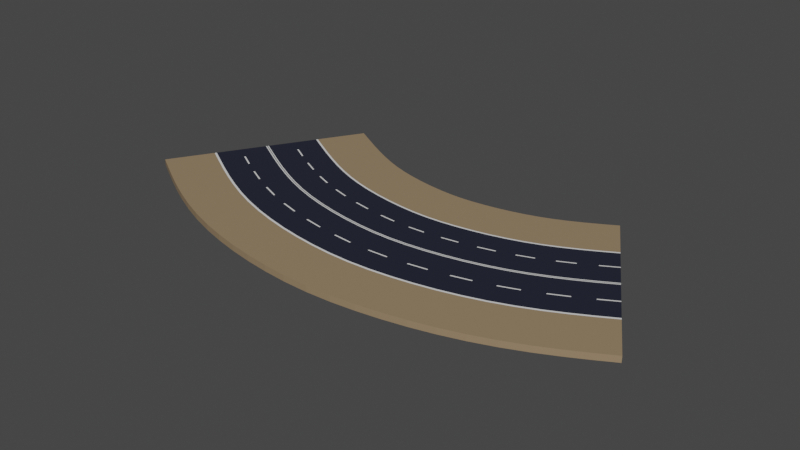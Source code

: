 # Source: CityRoadDuo001Rot45.blend  (saved by Blender 2.83.21; exported with 4.5.12 LTS)
import bpy
from mathutils import Matrix  # noqa: F401  (used for matrix-valued properties, if any)

bpy.ops.wm.read_factory_settings(use_empty=True)
scene = bpy.context.scene
scene.name = 'Scene'

# ---- collections
col_collection = bpy.data.collections.new('Collection'); scene.collection.children.link(col_collection)

# ---- materials (node trees are filled in below, after node groups)
mat_road = bpy.data.materials.new('road')
mat_road.use_transparent_shadow = False
mat_white = bpy.data.materials.new('white')
mat_white.use_transparent_shadow = False
mat_peopleroad = bpy.data.materials.new('peopleRoad')
mat_peopleroad.use_transparent_shadow = False

# ---- material node trees
mat_road.use_nodes = True; mat_road.node_tree.nodes.clear()
_N = mat_road.node_tree.nodes; _L = mat_road.node_tree.links
n0 = _N.new('ShaderNodeBsdfPrincipled'); n0.name = 'Principled BSDF'; n0.location = (10, 300)
n0.distribution = 'GGX'
n0.subsurface_method = 'BURLEY'
n0.inputs[0].default_value = (0.01492, 0.01712, 0.03309, 1.0)
n0.inputs[3].default_value = 1.45
n0.inputs[27].default_value = (0.0, 0.0, 0.0, 1.0)
n0.inputs[28].default_value = 1.0
n1 = _N.new('ShaderNodeOutputMaterial'); n1.name = 'Material Output'; n1.location = (300, 300)
_L.new(n0.outputs[0], n1.inputs[0])
n1.is_active_output = True
mat_white.use_nodes = True; mat_white.node_tree.nodes.clear()
_N = mat_white.node_tree.nodes; _L = mat_white.node_tree.links
n0 = _N.new('ShaderNodeBsdfPrincipled'); n0.name = 'Principled BSDF'; n0.location = (10, 300)
n0.distribution = 'GGX'
n0.subsurface_method = 'BURLEY'
n0.inputs[3].default_value = 1.45
n0.inputs[27].default_value = (0.0, 0.0, 0.0, 1.0)
n0.inputs[28].default_value = 1.0
n1 = _N.new('ShaderNodeOutputMaterial'); n1.name = 'Material Output'; n1.location = (300, 300)
_L.new(n0.outputs[0], n1.inputs[0])
n1.is_active_output = True
mat_peopleroad.use_nodes = True; mat_peopleroad.node_tree.nodes.clear()
_N = mat_peopleroad.node_tree.nodes; _L = mat_peopleroad.node_tree.links
n0 = _N.new('ShaderNodeBsdfPrincipled'); n0.name = 'Principled BSDF'; n0.location = (10, 300)
n0.distribution = 'GGX'
n0.subsurface_method = 'BURLEY'
n0.inputs[0].default_value = (0.3108, 0.2194, 0.1285, 1.0)
n0.inputs[3].default_value = 1.45
n0.inputs[27].default_value = (0.0, 0.0, 0.0, 1.0)
n0.inputs[28].default_value = 1.0
n1 = _N.new('ShaderNodeOutputMaterial'); n1.name = 'Material Output'; n1.location = (300, 300)
_L.new(n0.outputs[0], n1.inputs[0])
n1.is_active_output = True

# ---- world
world_world = bpy.data.worlds.new('World'); scene.world = world_world
world_world.use_nodes = True; world_world.node_tree.nodes.clear()
_N = world_world.node_tree.nodes; _L = world_world.node_tree.links
n0 = _N.new('ShaderNodeOutputWorld'); n0.name = 'World Output'; n0.location = (300, 300)
n1 = _N.new('ShaderNodeBackground'); n1.name = 'Background'; n1.location = (10, 300)
n1.inputs[0].default_value = (0.05088, 0.05088, 0.05088, 1.0)
_L.new(n1.outputs[0], n0.inputs[0])
n0.is_active_output = True
world_world.color = (0.05088, 0.05088, 0.05088)
world_world.use_sun_shadow = False
world_world.sun_shadow_jitter_overblur = 0.0

# ---- meshes
me_cube_001 = bpy.data.meshes.new('Cube.001')
me_cube_001.from_pydata([(-2.004, 0.3595, -1.0), (2.004, 0.3595, 1.0), (0.0, 0.3595, 1.0), (-1.002, 0.3595, 1.0), (1.002, 0.3595, 1.0), (-1.039, 0.3595, 1.0), (1.043, 0.3595, 1.0), (0.02234, 0.3595, 1.0), (-0.01399, 0.3595, 1.0), (-0.03352, 0.3595, 1.0), (-2.004, 0.3595, 1.0), (2.004, 0.3595, -1.0), (-2.004, -0.3595, 1.0), (2.004, -0.3595, -1.0), (-2.004, -0.3595, -1.0), (2.004, -0.3595, 1.0), (0.0, -0.3595, 1.0), (-1.002, -0.3595, 1.0), (1.002, -0.3595, 1.0), (-1.039, -0.3595, 1.0), (1.043, -0.3595, 1.0), (0.02234, -0.3595, 1.0), (-0.01399, -0.3595, 1.0), (-0.03352, -0.3595, 1.0), (-2.004, 0.006589, 1.0), (2.004, 0.006589, -1.0), (-2.004, 0.006589, -1.0), (2.004, 0.006589, 1.0), (0.0, 0.006589, 1.0), (-1.002, 0.006589, 1.0), (1.002, 0.006589, 1.0), (-1.039, 0.006589, 1.0), (1.043, 0.006589, 1.0), (0.02234, 0.006589, 1.0), (-0.01399, 0.006589, 1.0), (-0.03352, 0.006589, 1.0), (0.512, 0.3595, 1.0), (0.512, -0.3595, 1.0), (0.512, 0.006589, 1.0), (0.5399, 0.3595, 1.0), (0.5399, -0.3595, 1.0), (0.5399, 0.006589, 1.0), (-0.5179, 0.3595, 1.0), (-0.5179, -0.3595, 1.0), (-0.5179, 0.006589, 1.0), (-0.545, 0.3595, 1.0), (-0.545, -0.3595, 1.0), (-0.545, 0.006589, 1.0)], [], [(26, 24, 10, 0), (25, 27, 15, 13), (31, 24, 12, 19), (33, 28, 16, 21), (47, 29, 17, 46), (32, 30, 18, 20), (29, 31, 19, 17), (27, 32, 20, 15), (38, 33, 21, 37), (28, 34, 22, 16), (34, 35, 23, 22), (1, 6, 32, 27), (3, 5, 31, 29), (6, 4, 30, 32), (45, 3, 29, 47), (7, 2, 28, 33), (5, 10, 24, 31), (11, 1, 27, 25), (36, 7, 33, 38), (2, 8, 34, 28), (8, 9, 35, 34), (14, 12, 24, 26), (39, 36, 38, 41), (41, 38, 37, 40), (30, 41, 40, 18), (4, 39, 41, 30), (9, 42, 44, 35), (35, 44, 43, 23), (42, 45, 47, 44), (44, 47, 46, 43)])
me_cube_001.polygons.foreach_set('material_index', [2, 2, 2, 1, 0, 1, 1, 2, 0, 0, 1, 2, 1, 1, 0, 1, 2, 2, 0, 0, 1, 2, 1, 0, 0, 0, 0, 0, 1, 0])
_uv = me_cube_001.uv_layers.new(name='UVMap')
_uv.uv.foreach_set('vector', [0.375, 0.1264, 0.625, 0.1264, 0.625, 0.1457, 0.375, 0.1457, 0.375, 0.6259, 0.625, 0.6259, 0.625, 0.6457, 0.375, 0.6457, 0.8194, 0.6259, 0.875, 0.6259, 0.875, 0.6457, 0.8194, 0.6457, 0.7472, 0.6259, 0.75, 0.6259, 0.75, 0.6457, 0.7472, 0.6457, 0.785, 0.6259, 0.8125, 0.6259, 0.8125, 0.6457, 0.785, 0.6457, 0.6804, 0.6259, 0.6875, 0.6259, 0.6875, 0.6457, 0.6804, 0.6457, 0.8125, 0.6259, 0.8194, 0.6259, 0.8194, 0.6457, 0.8125, 0.6457, 0.625, 0.6259, 0.6804, 0.6259, 0.6804, 0.6457, 0.625, 0.6457, 0.7174, 0.6259, 0.7472, 0.6259, 0.7472, 0.6457, 0.7174, 0.6457, 0.75, 0.6259, 0.7517, 0.6259, 0.7517, 0.6457, 0.75, 0.6457, 0.7517, 0.6259, 0.7542, 0.6259, 0.7542, 0.6457, 0.7517, 0.6457, 0.625, 0.6043, 0.6804, 0.6043, 0.6804, 0.6236, 0.625, 0.6236, 0.8125, 0.6043, 0.8194, 0.6043, 0.8194, 0.6236, 0.8125, 0.6236, 0.6804, 0.6043, 0.6875, 0.6043, 0.6875, 0.6236, 0.6804, 0.6236, 0.785, 0.6043, 0.8125, 0.6043, 0.8125, 0.6236, 0.785, 0.6236, 0.7472, 0.6043, 0.75, 0.6043, 0.75, 0.6236, 0.7472, 0.6236, 0.8194, 0.6043, 0.875, 0.6043, 0.875, 0.6236, 0.8194, 0.6236, 0.375, 0.6043, 0.625, 0.6043, 0.625, 0.6236, 0.375, 0.6236, 0.7174, 0.6043, 0.7472, 0.6043, 0.7472, 0.6236, 0.7174, 0.6236, 0.75, 0.6043, 0.7517, 0.6043, 0.7517, 0.6236, 0.75, 0.6236, 0.7517, 0.6043, 0.7542, 0.6043, 0.7542, 0.6236, 0.7517, 0.6236, 0.375, 0.1043, 0.625, 0.1043, 0.625, 0.1241, 0.375, 0.1241, 0.7157, 0.6043, 0.7174, 0.6043, 0.7174, 0.6236, 0.7157, 0.6236, 0.7157, 0.6259, 0.7174, 0.6259, 0.7174, 0.6457, 0.7157, 0.6457, 0.6875, 0.6259, 0.7157, 0.6259, 0.7157, 0.6457, 0.6875, 0.6457, 0.6875, 0.6043, 0.7157, 0.6043, 0.7157, 0.6236, 0.6875, 0.6236, 0.7542, 0.6043, 0.7833, 0.6043, 0.7833, 0.6236, 0.7542, 0.6236, 0.7542, 0.6259, 0.7833, 0.6259, 0.7833, 0.6457, 0.7542, 0.6457, 0.7833, 0.6043, 0.785, 0.6043, 0.785, 0.6236, 0.7833, 0.6236, 0.7833, 0.6259, 0.785, 0.6259, 0.785, 0.6457, 0.7833, 0.6457])
me_cube_001.materials.append(mat_road)
me_cube_001.materials.append(mat_white)
me_cube_001.materials.append(mat_peopleroad)
me_cube_001.use_remesh_fix_poles = True
me_cube_001.use_remesh_preserve_attributes = False
me_cube_001.use_mirror_vertex_groups = False
me_cube_001.update()

# ---- curves / text
cu_nurbspath_001 = bpy.data.curves.new('NurbsPath.001', 'CURVE')
cu_nurbspath_001.dimensions = '3D'
_sp = cu_nurbspath_001.splines.new('NURBS'); _sp.points.add(8)
_sp.points.foreach_set('co', [-4.0, 1.3, 0.0, 1.0, -3.0, 0.7, 0.0, 1.0, -2.0, 0.3, 0.0, 1.0, -1.0, 0.1, 0.0, 1.0, -7.823e-08, 0.0, 0.0, 1.0, 1.0, 0.1, 0.0, 1.0, 2.0, 0.3, 0.0, 1.0, 3.0, 0.7, 0.0, 1.0, 4.0, 1.3, 0.0, 1.0])
_sp.order_u = 5
_sp.order_v = 0
_sp.use_endpoint_u = True
cu_nurbspath_001.use_path = True
cu_nurbspath_001.use_path_clamp = True
cu_nurbspath_001.fill_mode = 'FULL'

# ---- objects
ob_cube = bpy.data.objects.new('Cube', me_cube_001)
ob_nurbspath = bpy.data.objects.new('NurbsPath', cu_nurbspath_001)

# ---- transforms, parenting, visibility, modifiers, constraints
ob_cube.location = (0.0, 0.0, 0.0)
ob_cube.rotation_euler = (0.0, 0.0, -1.571)
ob_cube.scale = (1.0, 1.0, 0.05869)
ob_cube.lineart.crease_threshold = 0.0
_m = ob_cube.modifiers.new('Array', 'ARRAY')
_m.count = 12
_m.constant_offset_displace = (0.0, 0.0, 0.0)
_m.relative_offset_displace = (0.0, 1.0, 0.0)
_m = ob_cube.modifiers.new('Curve', 'CURVE')
_m.object = ob_nurbspath
ob_nurbspath.location = (0.0, 0.0, 0.0)
ob_nurbspath.lineart.crease_threshold = 0.0

# ---- collection membership
col_collection.objects.link(ob_cube)
col_collection.objects.link(ob_nurbspath)

# ---- scene / render settings (as saved in the file)
scene.frame_start = 1; scene.frame_end = 250; scene.frame_set(1)
scene.render.engine = 'BLENDER_EEVEE_NEXT'
scene.cycles.use_denoising = False
scene.cycles.samples = 128
scene.cycles.sampling_pattern = 'TABULATED_SOBOL'
scene.cycles.use_adaptive_sampling = False
scene.cycles.use_light_tree = False
scene.view_settings.view_transform = 'Filmic'
bpy.context.view_layer.update()

# ---- added for rendering (the .blend has no active camera and no usable light): camera, sun
cam_auto = bpy.data.cameras.new('AutoCamera')
cam_auto.lens = 50.0
cam_auto.sensor_width = 36.0
cam_auto.clip_end = 1000.0
ob_auto_camera = bpy.data.objects.new('AutoCamera', cam_auto)
scene.collection.objects.link(ob_auto_camera)
ob_auto_camera.location = (10.6822, -12.4027, 8.68185)
ob_auto_camera.rotation_euler = (1.09748, -7.21219e-08, 0.694738)
scene.camera = ob_auto_camera
light_auto_sun = bpy.data.lights.new('AutoSun', 'SUN')
light_auto_sun.energy = 3.0
light_auto_sun.angle = 0.0523599
ob_auto_sun = bpy.data.objects.new('AutoSun', light_auto_sun)
scene.collection.objects.link(ob_auto_sun)
ob_auto_sun.rotation_euler = (0.872665, 0.174533, 0.523599)
bpy.context.view_layer.update()
